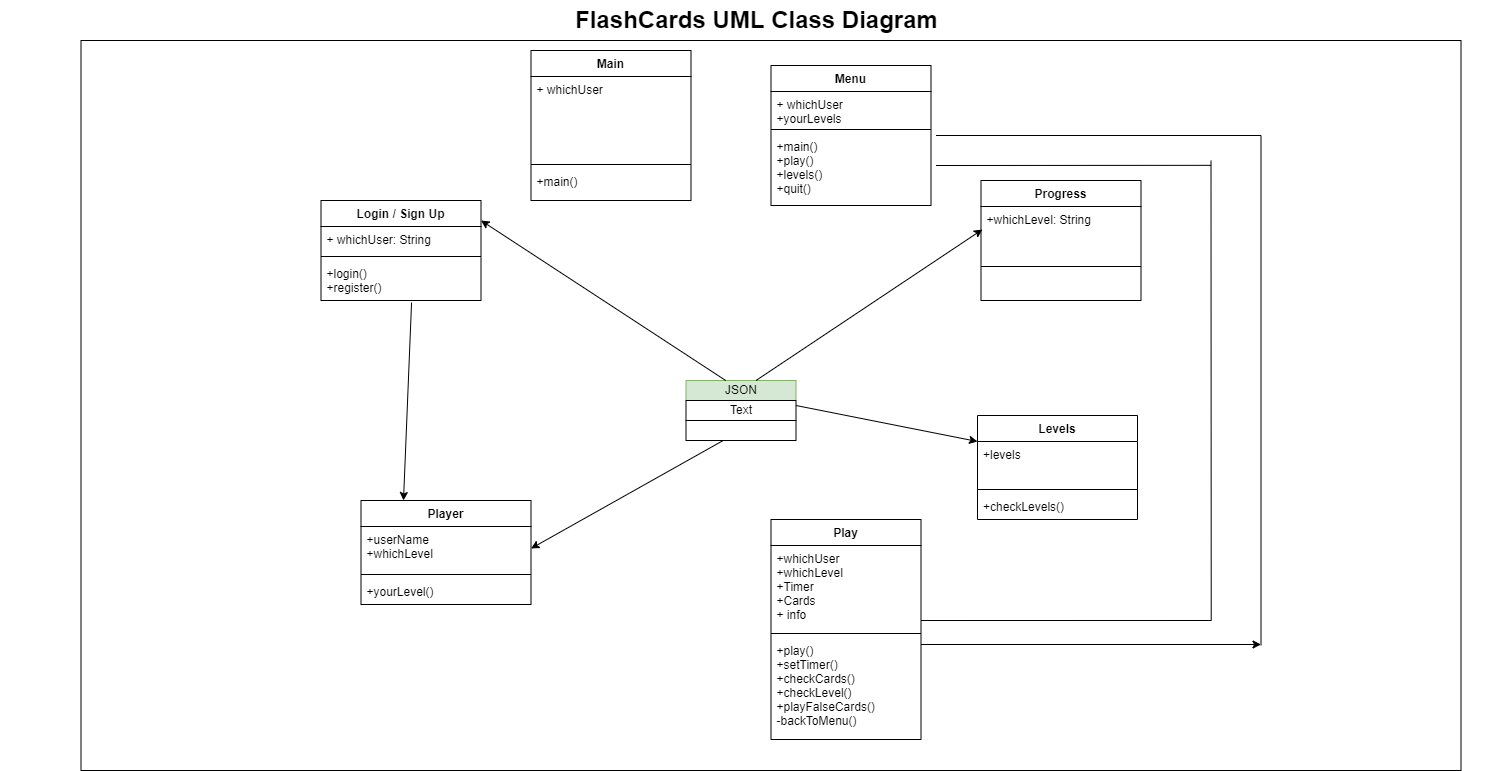

The diagram above was exported from draw.io. Its source (the exported page's mxGraphModel, read from the mxfile embedded in the PNG):
<mxGraphModel dx="3175.5" dy="794" grid="1" gridSize="10" guides="1" tooltips="1" connect="1" arrows="1" fold="1" page="1" pageScale="1.5" pageWidth="1169" pageHeight="826" background="none" math="0" shadow="0">
  <root>
    <mxCell id="0" style=";html=1;" />
    <mxCell id="1" style=";html=1;" parent="0" />
    <mxCell id="1672d66443f91eb5-23" value="FlashCards UML Class Diagram" style="text;strokeColor=none;fillColor=none;html=1;fontSize=24;fontStyle=1;verticalAlign=middle;align=center;" parent="1" vertex="1">
      <mxGeometry x="-100" y="300" width="1510" height="40" as="geometry" />
    </mxCell>
    <mxCell id="kloFXK-zWM7s8g0QZLJi-2" value="" style="rounded=0;whiteSpace=wrap;html=1;" vertex="1" parent="1">
      <mxGeometry x="-20" y="340" width="1380" height="730" as="geometry" />
    </mxCell>
    <mxCell id="kloFXK-zWM7s8g0QZLJi-30" value="" style="rounded=0;whiteSpace=wrap;html=1;fillColor=#d5e8d4;strokeColor=#82b366;" vertex="1" parent="1">
      <mxGeometry x="585" y="680" width="110" height="20" as="geometry" />
    </mxCell>
    <mxCell id="kloFXK-zWM7s8g0QZLJi-31" value="" style="rounded=0;whiteSpace=wrap;html=1;" vertex="1" parent="1">
      <mxGeometry x="585" y="700" width="110" height="20" as="geometry" />
    </mxCell>
    <mxCell id="kloFXK-zWM7s8g0QZLJi-32" value="" style="rounded=0;whiteSpace=wrap;html=1;" vertex="1" parent="1">
      <mxGeometry x="585" y="720" width="110" height="20" as="geometry" />
    </mxCell>
    <mxCell id="kloFXK-zWM7s8g0QZLJi-33" value="JSON" style="text;html=1;align=center;verticalAlign=middle;whiteSpace=wrap;rounded=0;" vertex="1" parent="1">
      <mxGeometry x="610" y="675" width="60" height="30" as="geometry" />
    </mxCell>
    <mxCell id="kloFXK-zWM7s8g0QZLJi-34" value="" style="endArrow=classic;html=1;rounded=0;entryX=1;entryY=1;entryDx=0;entryDy=0;" edge="1" parent="1" source="kloFXK-zWM7s8g0QZLJi-30">
      <mxGeometry width="50" height="50" relative="1" as="geometry">
        <mxPoint x="365" y="720" as="sourcePoint" />
        <mxPoint x="380" y="520" as="targetPoint" />
      </mxGeometry>
    </mxCell>
    <mxCell id="kloFXK-zWM7s8g0QZLJi-37" value="" style="endArrow=classic;html=1;rounded=0;entryX=1;entryY=0.5;entryDx=0;entryDy=0;" edge="1" parent="1" source="kloFXK-zWM7s8g0QZLJi-32" target="kloFXK-zWM7s8g0QZLJi-168">
      <mxGeometry width="50" height="50" relative="1" as="geometry">
        <mxPoint x="460" y="785" as="sourcePoint" />
        <mxPoint x="504.53999999999996" y="890" as="targetPoint" />
      </mxGeometry>
    </mxCell>
    <mxCell id="kloFXK-zWM7s8g0QZLJi-43" value="" style="endArrow=classic;html=1;rounded=0;entryX=0.009;entryY=0.885;entryDx=0;entryDy=0;entryPerimeter=0;" edge="1" parent="1" source="kloFXK-zWM7s8g0QZLJi-30" target="kloFXK-zWM7s8g0QZLJi-152">
      <mxGeometry width="50" height="50" relative="1" as="geometry">
        <mxPoint x="420" y="730" as="sourcePoint" />
        <mxPoint x="860" y="545" as="targetPoint" />
      </mxGeometry>
    </mxCell>
    <mxCell id="kloFXK-zWM7s8g0QZLJi-48" value="" style="endArrow=classic;html=1;rounded=0;exitX=1;exitY=0.25;exitDx=0;exitDy=0;entryX=0;entryY=0.25;entryDx=0;entryDy=0;" edge="1" parent="1" source="kloFXK-zWM7s8g0QZLJi-31" target="kloFXK-zWM7s8g0QZLJi-155">
      <mxGeometry width="50" height="50" relative="1" as="geometry">
        <mxPoint x="650" y="730" as="sourcePoint" />
        <mxPoint x="861.54" y="742.01" as="targetPoint" />
      </mxGeometry>
    </mxCell>
    <mxCell id="kloFXK-zWM7s8g0QZLJi-59" value="" style="endArrow=none;html=1;rounded=0;exitX=1;exitY=0.5;exitDx=0;exitDy=0;" edge="1" parent="1">
      <mxGeometry width="50" height="50" relative="1" as="geometry">
        <mxPoint x="835" y="435" as="sourcePoint" />
        <mxPoint x="1160" y="435" as="targetPoint" />
      </mxGeometry>
    </mxCell>
    <mxCell id="kloFXK-zWM7s8g0QZLJi-61" value="" style="endArrow=none;html=1;rounded=0;" edge="1" parent="1">
      <mxGeometry width="50" height="50" relative="1" as="geometry">
        <mxPoint x="1160" y="435" as="sourcePoint" />
        <mxPoint x="1160" y="945" as="targetPoint" />
      </mxGeometry>
    </mxCell>
    <mxCell id="kloFXK-zWM7s8g0QZLJi-65" value="" style="endArrow=none;html=1;rounded=0;exitX=1;exitY=0.5;exitDx=0;exitDy=0;entryX=0.819;entryY=0.171;entryDx=0;entryDy=0;entryPerimeter=0;" edge="1" parent="1" target="kloFXK-zWM7s8g0QZLJi-2">
      <mxGeometry width="50" height="50" relative="1" as="geometry">
        <mxPoint x="835" y="465" as="sourcePoint" />
        <mxPoint x="800" y="440" as="targetPoint" />
      </mxGeometry>
    </mxCell>
    <mxCell id="kloFXK-zWM7s8g0QZLJi-66" value="" style="endArrow=none;html=1;rounded=0;exitX=0.819;exitY=0.795;exitDx=0;exitDy=0;exitPerimeter=0;" edge="1" parent="1" source="kloFXK-zWM7s8g0QZLJi-2">
      <mxGeometry width="50" height="50" relative="1" as="geometry">
        <mxPoint x="1090" y="550" as="sourcePoint" />
        <mxPoint x="1110" y="460" as="targetPoint" />
      </mxGeometry>
    </mxCell>
    <mxCell id="kloFXK-zWM7s8g0QZLJi-78" value="Text" style="text;html=1;strokeColor=none;fillColor=none;align=center;verticalAlign=middle;whiteSpace=wrap;rounded=0;" vertex="1" parent="1">
      <mxGeometry x="610" y="695" width="60" height="30" as="geometry" />
    </mxCell>
    <mxCell id="kloFXK-zWM7s8g0QZLJi-125" value="Login / Sign Up" style="swimlane;fontStyle=1;align=center;verticalAlign=top;childLayout=stackLayout;horizontal=1;startSize=26;horizontalStack=0;resizeParent=1;resizeParentMax=0;resizeLast=0;collapsible=1;marginBottom=0;" vertex="1" parent="1">
      <mxGeometry x="220" y="500" width="160" height="100" as="geometry" />
    </mxCell>
    <mxCell id="kloFXK-zWM7s8g0QZLJi-126" value="+ whichUser: String" style="text;strokeColor=none;fillColor=none;align=left;verticalAlign=top;spacingLeft=4;spacingRight=4;overflow=hidden;rotatable=0;points=[[0,0.5],[1,0.5]];portConstraint=eastwest;" vertex="1" parent="kloFXK-zWM7s8g0QZLJi-125">
      <mxGeometry y="26" width="160" height="26" as="geometry" />
    </mxCell>
    <mxCell id="kloFXK-zWM7s8g0QZLJi-127" value="" style="line;strokeWidth=1;fillColor=none;align=left;verticalAlign=middle;spacingTop=-1;spacingLeft=3;spacingRight=3;rotatable=0;labelPosition=right;points=[];portConstraint=eastwest;" vertex="1" parent="kloFXK-zWM7s8g0QZLJi-125">
      <mxGeometry y="52" width="160" height="8" as="geometry" />
    </mxCell>
    <mxCell id="kloFXK-zWM7s8g0QZLJi-128" value="+login()      &#10;+register()  " style="text;strokeColor=none;fillColor=none;align=left;verticalAlign=top;spacingLeft=4;spacingRight=4;overflow=hidden;rotatable=0;points=[[0,0.5],[1,0.5]];portConstraint=eastwest;" vertex="1" parent="kloFXK-zWM7s8g0QZLJi-125">
      <mxGeometry y="60" width="160" height="40" as="geometry" />
    </mxCell>
    <mxCell id="kloFXK-zWM7s8g0QZLJi-141" value="Main" style="swimlane;fontStyle=1;align=center;verticalAlign=top;childLayout=stackLayout;horizontal=1;startSize=26;horizontalStack=0;resizeParent=1;resizeParentMax=0;resizeLast=0;collapsible=1;marginBottom=0;" vertex="1" parent="1">
      <mxGeometry x="430" y="350" width="160" height="150" as="geometry" />
    </mxCell>
    <mxCell id="kloFXK-zWM7s8g0QZLJi-142" value="+ whichUser&#10;" style="text;strokeColor=none;fillColor=none;align=left;verticalAlign=top;spacingLeft=4;spacingRight=4;overflow=hidden;rotatable=0;points=[[0,0.5],[1,0.5]];portConstraint=eastwest;" vertex="1" parent="kloFXK-zWM7s8g0QZLJi-141">
      <mxGeometry y="26" width="160" height="84" as="geometry" />
    </mxCell>
    <mxCell id="kloFXK-zWM7s8g0QZLJi-143" value="" style="line;strokeWidth=1;fillColor=none;align=left;verticalAlign=middle;spacingTop=-1;spacingLeft=3;spacingRight=3;rotatable=0;labelPosition=right;points=[];portConstraint=eastwest;" vertex="1" parent="kloFXK-zWM7s8g0QZLJi-141">
      <mxGeometry y="110" width="160" height="8" as="geometry" />
    </mxCell>
    <mxCell id="kloFXK-zWM7s8g0QZLJi-144" value="+main()&#10;" style="text;strokeColor=none;fillColor=none;align=left;verticalAlign=top;spacingLeft=4;spacingRight=4;overflow=hidden;rotatable=0;points=[[0,0.5],[1,0.5]];portConstraint=eastwest;" vertex="1" parent="kloFXK-zWM7s8g0QZLJi-141">
      <mxGeometry y="118" width="160" height="32" as="geometry" />
    </mxCell>
    <mxCell id="kloFXK-zWM7s8g0QZLJi-146" value="Menu" style="swimlane;fontStyle=1;align=center;verticalAlign=top;childLayout=stackLayout;horizontal=1;startSize=26;horizontalStack=0;resizeParent=1;resizeParentMax=0;resizeLast=0;collapsible=1;marginBottom=0;" vertex="1" parent="1">
      <mxGeometry x="670" y="365" width="160" height="140" as="geometry" />
    </mxCell>
    <mxCell id="kloFXK-zWM7s8g0QZLJi-147" value="+ whichUser&#10;+yourLevels&#10;" style="text;strokeColor=none;fillColor=none;align=left;verticalAlign=top;spacingLeft=4;spacingRight=4;overflow=hidden;rotatable=0;points=[[0,0.5],[1,0.5]];portConstraint=eastwest;" vertex="1" parent="kloFXK-zWM7s8g0QZLJi-146">
      <mxGeometry y="26" width="160" height="34" as="geometry" />
    </mxCell>
    <mxCell id="kloFXK-zWM7s8g0QZLJi-148" value="" style="line;strokeWidth=1;fillColor=none;align=left;verticalAlign=middle;spacingTop=-1;spacingLeft=3;spacingRight=3;rotatable=0;labelPosition=right;points=[];portConstraint=eastwest;" vertex="1" parent="kloFXK-zWM7s8g0QZLJi-146">
      <mxGeometry y="60" width="160" height="8" as="geometry" />
    </mxCell>
    <mxCell id="kloFXK-zWM7s8g0QZLJi-149" value="+main()&#10;+play()&#10;+levels()&#10;+quit()" style="text;strokeColor=none;fillColor=none;align=left;verticalAlign=top;spacingLeft=4;spacingRight=4;overflow=hidden;rotatable=0;points=[[0,0.5],[1,0.5]];portConstraint=eastwest;" vertex="1" parent="kloFXK-zWM7s8g0QZLJi-146">
      <mxGeometry y="68" width="160" height="72" as="geometry" />
    </mxCell>
    <mxCell id="kloFXK-zWM7s8g0QZLJi-151" value="Progress" style="swimlane;fontStyle=1;align=center;verticalAlign=top;childLayout=stackLayout;horizontal=1;startSize=26;horizontalStack=0;resizeParent=1;resizeParentMax=0;resizeLast=0;collapsible=1;marginBottom=0;" vertex="1" parent="1">
      <mxGeometry x="880" y="480" width="160" height="120" as="geometry" />
    </mxCell>
    <mxCell id="kloFXK-zWM7s8g0QZLJi-152" value="+whichLevel: String" style="text;strokeColor=none;fillColor=none;align=left;verticalAlign=top;spacingLeft=4;spacingRight=4;overflow=hidden;rotatable=0;points=[[0,0.5],[1,0.5]];portConstraint=eastwest;" vertex="1" parent="kloFXK-zWM7s8g0QZLJi-151">
      <mxGeometry y="26" width="160" height="26" as="geometry" />
    </mxCell>
    <mxCell id="kloFXK-zWM7s8g0QZLJi-153" value="" style="line;strokeWidth=1;fillColor=none;align=left;verticalAlign=middle;spacingTop=-1;spacingLeft=3;spacingRight=3;rotatable=0;labelPosition=right;points=[];portConstraint=eastwest;" vertex="1" parent="kloFXK-zWM7s8g0QZLJi-151">
      <mxGeometry y="52" width="160" height="68" as="geometry" />
    </mxCell>
    <mxCell id="kloFXK-zWM7s8g0QZLJi-155" value="Levels" style="swimlane;fontStyle=1;align=center;verticalAlign=top;childLayout=stackLayout;horizontal=1;startSize=26;horizontalStack=0;resizeParent=1;resizeParentMax=0;resizeLast=0;collapsible=1;marginBottom=0;" vertex="1" parent="1">
      <mxGeometry x="876.5" y="715" width="160" height="104" as="geometry" />
    </mxCell>
    <mxCell id="kloFXK-zWM7s8g0QZLJi-156" value="+levels&#10;" style="text;strokeColor=none;fillColor=none;align=left;verticalAlign=top;spacingLeft=4;spacingRight=4;overflow=hidden;rotatable=0;points=[[0,0.5],[1,0.5]];portConstraint=eastwest;" vertex="1" parent="kloFXK-zWM7s8g0QZLJi-155">
      <mxGeometry y="26" width="160" height="44" as="geometry" />
    </mxCell>
    <mxCell id="kloFXK-zWM7s8g0QZLJi-157" value="" style="line;strokeWidth=1;fillColor=none;align=left;verticalAlign=middle;spacingTop=-1;spacingLeft=3;spacingRight=3;rotatable=0;labelPosition=right;points=[];portConstraint=eastwest;" vertex="1" parent="kloFXK-zWM7s8g0QZLJi-155">
      <mxGeometry y="70" width="160" height="8" as="geometry" />
    </mxCell>
    <mxCell id="kloFXK-zWM7s8g0QZLJi-158" value="+checkLevels()" style="text;strokeColor=none;fillColor=none;align=left;verticalAlign=top;spacingLeft=4;spacingRight=4;overflow=hidden;rotatable=0;points=[[0,0.5],[1,0.5]];portConstraint=eastwest;" vertex="1" parent="kloFXK-zWM7s8g0QZLJi-155">
      <mxGeometry y="78" width="160" height="26" as="geometry" />
    </mxCell>
    <mxCell id="kloFXK-zWM7s8g0QZLJi-159" value="Play" style="swimlane;fontStyle=1;align=center;verticalAlign=top;childLayout=stackLayout;horizontal=1;startSize=26;horizontalStack=0;resizeParent=1;resizeParentMax=0;resizeLast=0;collapsible=1;marginBottom=0;" vertex="1" parent="1">
      <mxGeometry x="670" y="819" width="150" height="220" as="geometry" />
    </mxCell>
    <mxCell id="kloFXK-zWM7s8g0QZLJi-160" value="+whichUser&#10;+whichLevel&#10;+Timer&#10;+Cards&#10;+ info" style="text;strokeColor=none;fillColor=none;align=left;verticalAlign=top;spacingLeft=4;spacingRight=4;overflow=hidden;rotatable=0;points=[[0,0.5],[1,0.5]];portConstraint=eastwest;" vertex="1" parent="kloFXK-zWM7s8g0QZLJi-159">
      <mxGeometry y="26" width="150" height="84" as="geometry" />
    </mxCell>
    <mxCell id="kloFXK-zWM7s8g0QZLJi-161" value="" style="line;strokeWidth=1;fillColor=none;align=left;verticalAlign=middle;spacingTop=-1;spacingLeft=3;spacingRight=3;rotatable=0;labelPosition=right;points=[];portConstraint=eastwest;" vertex="1" parent="kloFXK-zWM7s8g0QZLJi-159">
      <mxGeometry y="110" width="150" height="8" as="geometry" />
    </mxCell>
    <mxCell id="kloFXK-zWM7s8g0QZLJi-162" value="+play()&#10;+setTimer()&#10;+checkCards()&#10;+checkLevel()&#10;+playFalseCards()&#10;-backToMenu()" style="text;strokeColor=none;fillColor=none;align=left;verticalAlign=top;spacingLeft=4;spacingRight=4;overflow=hidden;rotatable=0;points=[[0,0.5],[1,0.5]];portConstraint=eastwest;" vertex="1" parent="kloFXK-zWM7s8g0QZLJi-159">
      <mxGeometry y="118" width="150" height="102" as="geometry" />
    </mxCell>
    <mxCell id="kloFXK-zWM7s8g0QZLJi-164" value="Player" style="swimlane;fontStyle=1;align=center;verticalAlign=top;childLayout=stackLayout;horizontal=1;startSize=26;horizontalStack=0;resizeParent=1;resizeParentMax=0;resizeLast=0;collapsible=1;marginBottom=0;" vertex="1" parent="1">
      <mxGeometry x="260" y="800" width="170" height="104" as="geometry" />
    </mxCell>
    <mxCell id="kloFXK-zWM7s8g0QZLJi-168" value="+userName&#10;+whichLevel" style="text;strokeColor=none;fillColor=none;align=left;verticalAlign=top;spacingLeft=4;spacingRight=4;overflow=hidden;rotatable=0;points=[[0,0.5],[1,0.5]];portConstraint=eastwest;" vertex="1" parent="kloFXK-zWM7s8g0QZLJi-164">
      <mxGeometry y="26" width="170" height="44" as="geometry" />
    </mxCell>
    <mxCell id="kloFXK-zWM7s8g0QZLJi-166" value="" style="line;strokeWidth=1;fillColor=none;align=left;verticalAlign=middle;spacingTop=-1;spacingLeft=3;spacingRight=3;rotatable=0;labelPosition=right;points=[];portConstraint=eastwest;" vertex="1" parent="kloFXK-zWM7s8g0QZLJi-164">
      <mxGeometry y="70" width="170" height="8" as="geometry" />
    </mxCell>
    <mxCell id="kloFXK-zWM7s8g0QZLJi-167" value="+yourLevel()" style="text;strokeColor=none;fillColor=none;align=left;verticalAlign=top;spacingLeft=4;spacingRight=4;overflow=hidden;rotatable=0;points=[[0,0.5],[1,0.5]];portConstraint=eastwest;" vertex="1" parent="kloFXK-zWM7s8g0QZLJi-164">
      <mxGeometry y="78" width="170" height="26" as="geometry" />
    </mxCell>
    <mxCell id="kloFXK-zWM7s8g0QZLJi-169" value="" style="endArrow=classic;html=1;rounded=0;exitX=0.566;exitY=1.05;exitDx=0;exitDy=0;exitPerimeter=0;entryX=0.25;entryY=0;entryDx=0;entryDy=0;" edge="1" parent="1" source="kloFXK-zWM7s8g0QZLJi-128" target="kloFXK-zWM7s8g0QZLJi-164">
      <mxGeometry width="50" height="50" relative="1" as="geometry">
        <mxPoint x="340" y="695" as="sourcePoint" />
        <mxPoint x="310" y="790" as="targetPoint" />
      </mxGeometry>
    </mxCell>
    <mxCell id="kloFXK-zWM7s8g0QZLJi-170" value="" style="endArrow=none;html=1;rounded=0;exitX=1;exitY=0.893;exitDx=0;exitDy=0;exitPerimeter=0;" edge="1" parent="1" source="kloFXK-zWM7s8g0QZLJi-160">
      <mxGeometry width="50" height="50" relative="1" as="geometry">
        <mxPoint x="910" y="930" as="sourcePoint" />
        <mxPoint x="1110" y="920" as="targetPoint" />
      </mxGeometry>
    </mxCell>
    <mxCell id="kloFXK-zWM7s8g0QZLJi-172" style="edgeStyle=orthogonalEdgeStyle;rounded=0;orthogonalLoop=1;jettySize=auto;html=1;" edge="1" parent="1" source="kloFXK-zWM7s8g0QZLJi-171">
      <mxGeometry relative="1" as="geometry">
        <mxPoint x="1160" y="944" as="targetPoint" />
      </mxGeometry>
    </mxCell>
    <mxCell id="kloFXK-zWM7s8g0QZLJi-171" value="" style="line;strokeWidth=1;fillColor=none;align=left;verticalAlign=middle;spacingTop=-1;spacingLeft=3;spacingRight=3;rotatable=0;labelPosition=right;points=[];portConstraint=eastwest;" vertex="1" parent="1">
      <mxGeometry x="820" y="940" width="40" height="8" as="geometry" />
    </mxCell>
  </root>
</mxGraphModel>